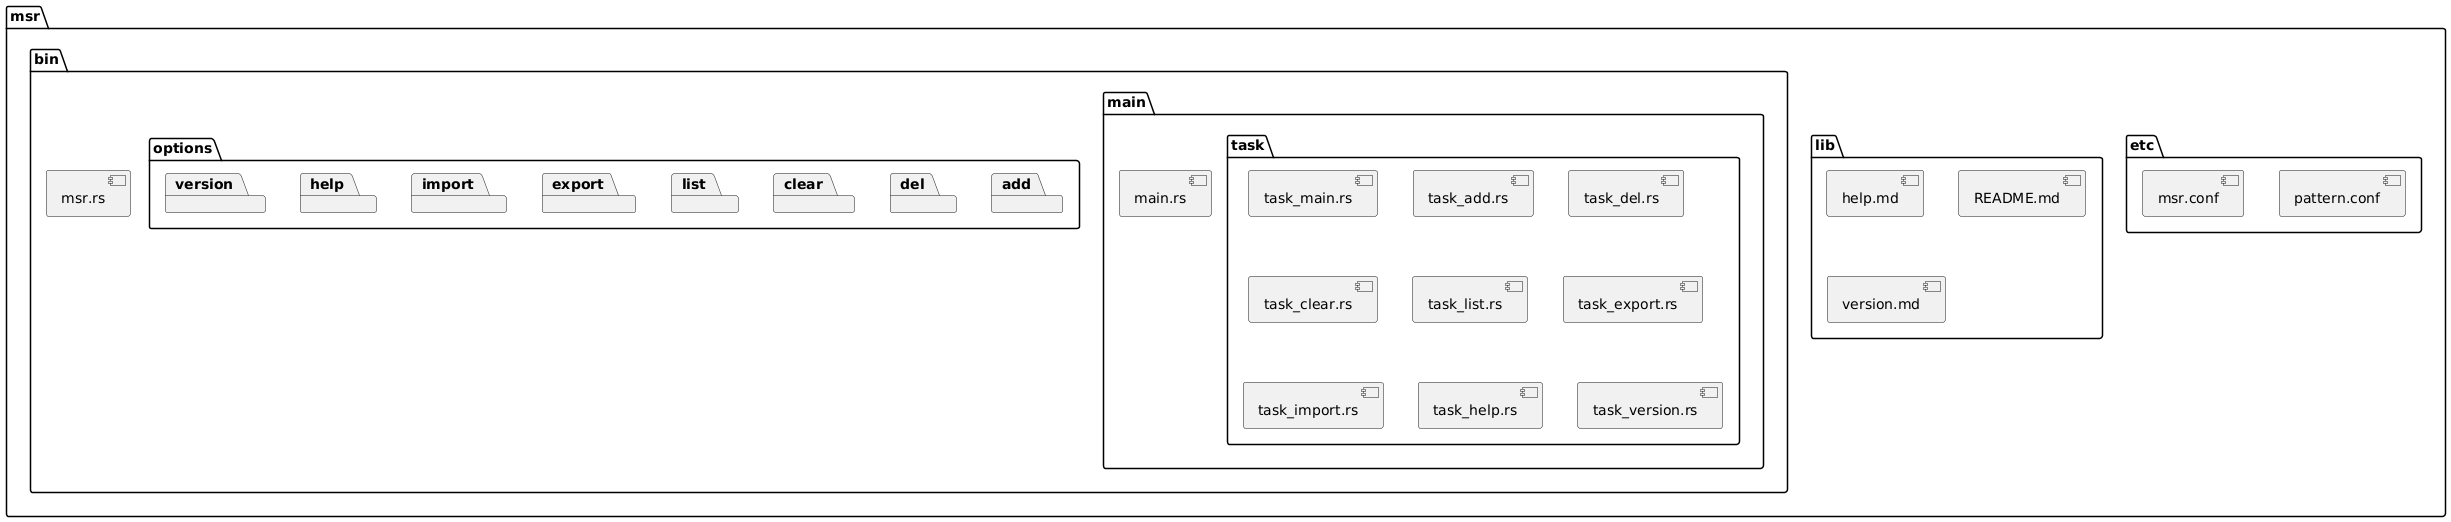

The diagram above was rendered by PlantUML. Its source (embedded in the PNG):
@startuml msr
package msr {
  package etc {
    [pattern.conf]
    [msr.conf]
  }
  package lib {
    [help.md]
    [README.md]
    [version.md]
  }
  package bin {
    [msr.rs]
    package main {
      [main.rs]
      package task {
        [task_main.rs]
      }
    }
    package options {
      package add {
        [main.rs]
        package task {
          [task_add.rs]
        }
      }
      package del {
        [main.rs]
        package task {
          [task_del.rs]
        }
      }
      package clear {
        [main.rs]
        package task {
          [task_clear.rs]
        }
      }
      package list {
        [main.rs]
        package task {
          [task_list.rs]
        }
      }
      package export {
        [main.rs]
        package task {
          [task_export.rs]
        }
      }
      package import {
        [main.rs]
        package task {
          [task_import.rs]
        }
      }
      package help {
        [main.rs]
        package task {
          [task_help.rs]
        }
      }
      package version {
        [main.rs]
        package task {
          [task_version.rs]
        }
      }
    }
  }
}
@enduml